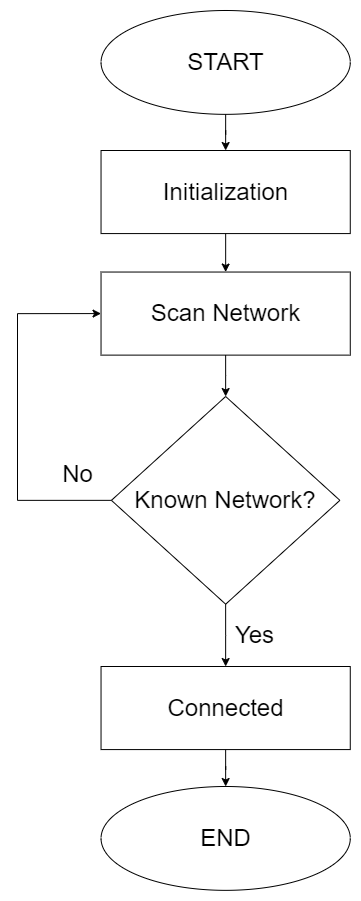

The diagram above was exported from draw.io. Its source (the exported page's mxGraphModel, read from the mxfile embedded in the PNG):
<mxGraphModel dx="1257" dy="691" grid="1" gridSize="10" guides="1" tooltips="1" connect="1" arrows="1" fold="1" page="1" pageScale="1" pageWidth="827" pageHeight="1169" math="0" shadow="0">
  <root>
    <mxCell id="WIyWlLk6GJQsqaUBKTNV-0" />
    <mxCell id="WIyWlLk6GJQsqaUBKTNV-1" parent="WIyWlLk6GJQsqaUBKTNV-0" />
    <mxCell id="ljUtzBnkc3JZTR3jCRS--0" value="&lt;font style=&quot;font-size: 24px;&quot;&gt;START&lt;/font&gt;" style="ellipse;whiteSpace=wrap;html=1;" parent="WIyWlLk6GJQsqaUBKTNV-1" vertex="1">
      <mxGeometry x="295.53932038834955" y="120" width="249.23300970873788" height="103.84615384615385" as="geometry" />
    </mxCell>
    <mxCell id="ljUtzBnkc3JZTR3jCRS--1" value="&lt;font style=&quot;font-size: 24px;&quot;&gt;Initialization&lt;/font&gt;" style="rounded=0;whiteSpace=wrap;html=1;" parent="WIyWlLk6GJQsqaUBKTNV-1" vertex="1">
      <mxGeometry x="295.53932038834955" y="260.00384615384615" width="249.23300970873788" height="83.07692307692308" as="geometry" />
    </mxCell>
    <mxCell id="ljUtzBnkc3JZTR3jCRS--2" style="edgeStyle=orthogonalEdgeStyle;rounded=0;orthogonalLoop=1;jettySize=auto;html=1;" parent="WIyWlLk6GJQsqaUBKTNV-1" source="ljUtzBnkc3JZTR3jCRS--0" target="ljUtzBnkc3JZTR3jCRS--1" edge="1">
      <mxGeometry relative="1" as="geometry" />
    </mxCell>
    <mxCell id="ljUtzBnkc3JZTR3jCRS--4" value="&lt;font style=&quot;font-size: 24px;&quot;&gt;Scan Network&lt;/font&gt;" style="rounded=0;whiteSpace=wrap;html=1;" parent="WIyWlLk6GJQsqaUBKTNV-1" vertex="1">
      <mxGeometry x="295.53932038834955" y="381.53846153846155" width="249.23300970873788" height="83.07692307692308" as="geometry" />
    </mxCell>
    <mxCell id="ljUtzBnkc3JZTR3jCRS--5" style="edgeStyle=orthogonalEdgeStyle;rounded=0;orthogonalLoop=1;jettySize=auto;html=1;entryX=0.5;entryY=0;entryDx=0;entryDy=0;exitX=0.5;exitY=1;exitDx=0;exitDy=0;" parent="WIyWlLk6GJQsqaUBKTNV-1" source="ljUtzBnkc3JZTR3jCRS--1" target="ljUtzBnkc3JZTR3jCRS--4" edge="1">
      <mxGeometry relative="1" as="geometry">
        <mxPoint x="420.1558252427185" y="340" as="sourcePoint" />
      </mxGeometry>
    </mxCell>
    <mxCell id="ljUtzBnkc3JZTR3jCRS--11" style="edgeStyle=orthogonalEdgeStyle;rounded=0;orthogonalLoop=1;jettySize=auto;html=1;exitX=0;exitY=0.5;exitDx=0;exitDy=0;entryX=0;entryY=0.5;entryDx=0;entryDy=0;" parent="WIyWlLk6GJQsqaUBKTNV-1" source="ljUtzBnkc3JZTR3jCRS--6" target="ljUtzBnkc3JZTR3jCRS--4" edge="1">
      <mxGeometry x="-0.8113" y="-40" relative="1" as="geometry">
        <Array as="points">
          <mxPoint x="212" y="610" />
          <mxPoint x="212" y="423" />
        </Array>
        <mxPoint as="offset" />
      </mxGeometry>
    </mxCell>
    <mxCell id="ljUtzBnkc3JZTR3jCRS--6" value="&lt;span style=&quot;font-size: 24px;&quot;&gt;Known Network?&lt;/span&gt;" style="rhombus;whiteSpace=wrap;html=1;" parent="WIyWlLk6GJQsqaUBKTNV-1" vertex="1">
      <mxGeometry x="305.9240291262136" y="506.0030769230769" width="228.46359223300973" height="207.6923076923077" as="geometry" />
    </mxCell>
    <mxCell id="ljUtzBnkc3JZTR3jCRS--10" style="edgeStyle=orthogonalEdgeStyle;rounded=0;orthogonalLoop=1;jettySize=auto;html=1;" parent="WIyWlLk6GJQsqaUBKTNV-1" source="ljUtzBnkc3JZTR3jCRS--4" target="ljUtzBnkc3JZTR3jCRS--6" edge="1">
      <mxGeometry relative="1" as="geometry" />
    </mxCell>
    <mxCell id="3OxVMfqD5aLBYR7VqV7_-4" value="" style="edgeStyle=orthogonalEdgeStyle;rounded=0;orthogonalLoop=1;jettySize=auto;html=1;fontSize=24;" edge="1" parent="WIyWlLk6GJQsqaUBKTNV-1" source="ljUtzBnkc3JZTR3jCRS--12" target="3OxVMfqD5aLBYR7VqV7_-3">
      <mxGeometry relative="1" as="geometry" />
    </mxCell>
    <mxCell id="ljUtzBnkc3JZTR3jCRS--12" value="&lt;font style=&quot;font-size: 24px;&quot;&gt;Connected&lt;/font&gt;" style="rounded=0;whiteSpace=wrap;html=1;" parent="WIyWlLk6GJQsqaUBKTNV-1" vertex="1">
      <mxGeometry x="295.53932038834955" y="776.0030769230771" width="249.23300970873788" height="83.07692307692308" as="geometry" />
    </mxCell>
    <mxCell id="ljUtzBnkc3JZTR3jCRS--13" style="edgeStyle=orthogonalEdgeStyle;rounded=0;orthogonalLoop=1;jettySize=auto;html=1;" parent="WIyWlLk6GJQsqaUBKTNV-1" source="ljUtzBnkc3JZTR3jCRS--6" target="ljUtzBnkc3JZTR3jCRS--12" edge="1">
      <mxGeometry relative="1" as="geometry" />
    </mxCell>
    <mxCell id="ljUtzBnkc3JZTR3jCRS--15" value="&lt;font style=&quot;font-size: 24px;&quot;&gt;No&lt;/font&gt;" style="text;strokeColor=none;align=center;fillColor=none;html=1;verticalAlign=middle;whiteSpace=wrap;rounded=0;fontSize=10;" parent="WIyWlLk6GJQsqaUBKTNV-1" vertex="1">
      <mxGeometry x="210" y="552.9992307692308" width="124.61650485436894" height="62.307692307692314" as="geometry" />
    </mxCell>
    <mxCell id="ljUtzBnkc3JZTR3jCRS--16" value="&lt;font style=&quot;font-size: 24px;&quot;&gt;Yes&lt;/font&gt;" style="text;strokeColor=none;align=center;fillColor=none;html=1;verticalAlign=middle;whiteSpace=wrap;rounded=0;fontSize=10;" parent="WIyWlLk6GJQsqaUBKTNV-1" vertex="1">
      <mxGeometry x="386.9247572815534" y="713.6976923076924" width="124.61650485436894" height="62.307692307692314" as="geometry" />
    </mxCell>
    <mxCell id="3OxVMfqD5aLBYR7VqV7_-3" value="&lt;font style=&quot;font-size: 24px;&quot;&gt;END&lt;/font&gt;" style="ellipse;whiteSpace=wrap;html=1;" vertex="1" parent="WIyWlLk6GJQsqaUBKTNV-1">
      <mxGeometry x="295.53932038834955" y="896" width="249.23300970873788" height="103.84615384615385" as="geometry" />
    </mxCell>
  </root>
</mxGraphModel>